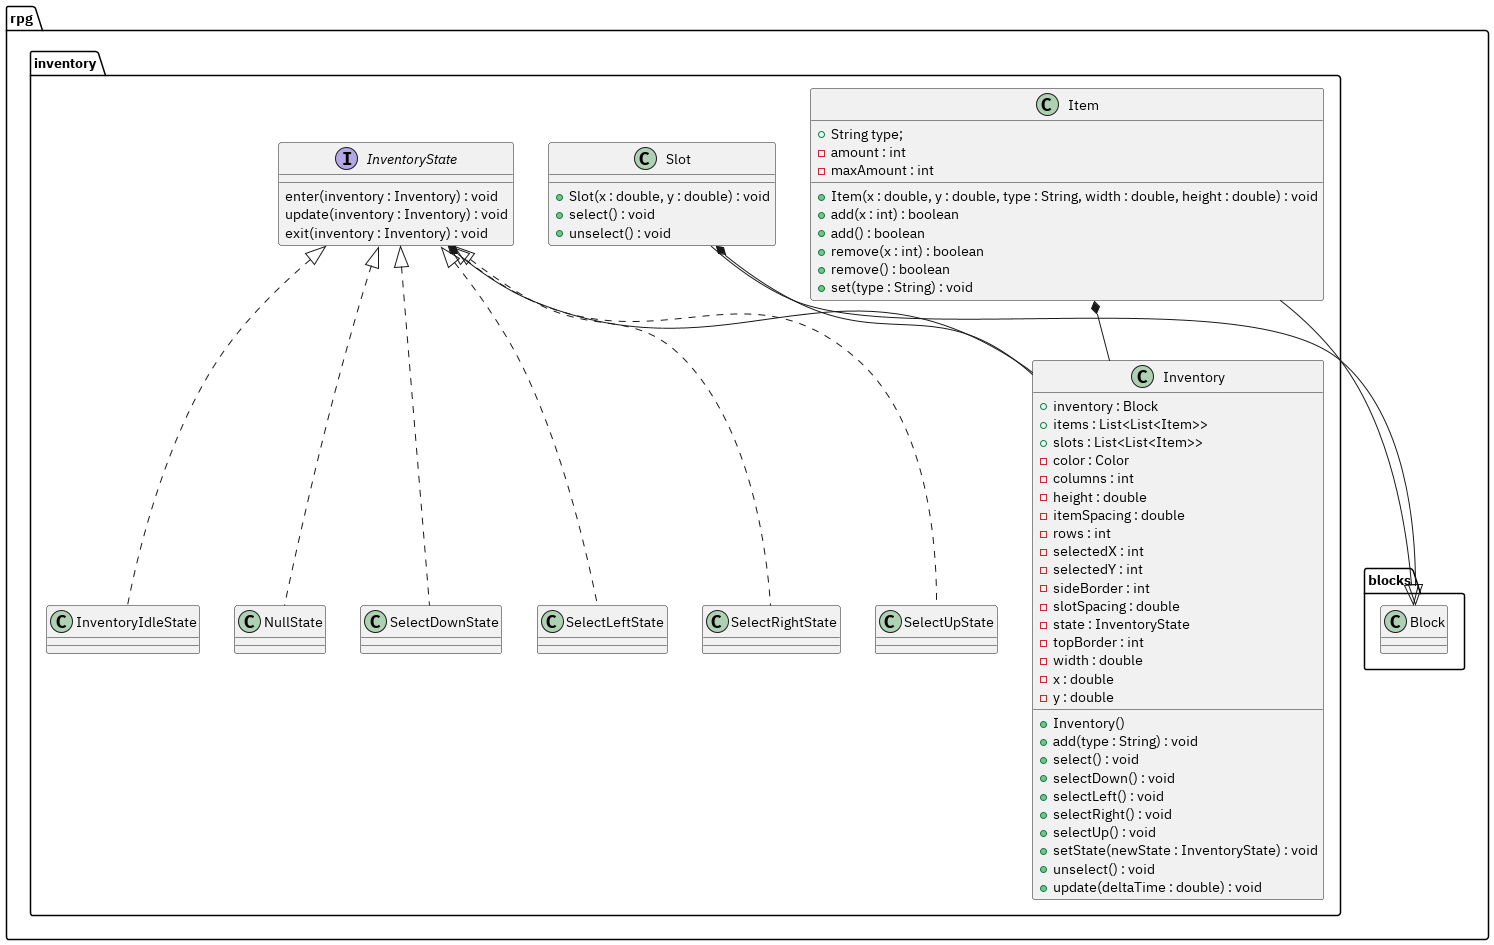

The diagram above was rendered by PlantUML. Its source (embedded in the PNG):
@startuml

package rpg {
    package inventory {
        class Inventory {
            +inventory : Block
            +items : List<List<Item>>
            +slots : List<List<Item>>
            -color : Color
            -columns : int
            -height : double
            -itemSpacing : double
            -rows : int
            -selectedX : int
            -selectedY : int
            -sideBorder : int
            -slotSpacing : double
            -state : InventoryState
            -topBorder : int
            -width : double
            -x : double
            -y : double

            +Inventory()
            +add(type : String) : void
            +select() : void
            +selectDown() : void
            +selectLeft() : void
            +selectRight() : void
            +selectUp() : void
            +setState(newState : InventoryState) : void
            +unselect() : void
            +update(deltaTime : double) : void
        }

        class Item {
            +String type;
            -amount : int
            -maxAmount : int

            +Item(x : double, y : double, type : String, width : double, height : double) : void
            +add(x : int) : boolean
            +add() : boolean
            +remove(x : int) : boolean
            +remove() : boolean
            +set(type : String) : void
        }

        class Slot {
            +Slot(x : double, y : double) : void
            +select() : void
            +unselect() : void
        }

        interface InventoryState {
            enter(inventory : Inventory) : void
            update(inventory : Inventory) : void
            exit(inventory : Inventory) : void
        }

        class InventoryIdleState implements InventoryState
        class NullState implements InventoryState
        class SelectDownState implements InventoryState
        class SelectLeftState implements InventoryState
        class SelectRightState implements InventoryState
        class SelectUpState implements InventoryState
    }

    package blocks {
        class Block
    }
}

rpg.inventory.InventoryState *-- rpg.inventory.Inventory
rpg.inventory.Item *-- rpg.inventory.Inventory
rpg.inventory.Item --|> rpg.blocks.Block
rpg.inventory.Slot *-- rpg.inventory.Inventory
rpg.inventory.Slot --|> rpg.blocks.Block

@enduml